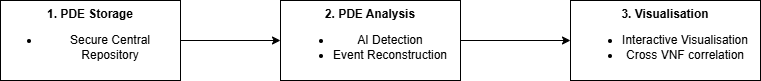

The diagram above was exported from draw.io. Its source (the exported page's mxGraphModel, read from the mxfile embedded in the PNG):
<mxGraphModel dx="786" dy="451" grid="1" gridSize="10" guides="1" tooltips="1" connect="1" arrows="1" fold="1" page="1" pageScale="1" pageWidth="850" pageHeight="1100" math="0" shadow="0">
  <root>
    <mxCell id="0" />
    <mxCell id="1" parent="0" />
    <mxCell id="ErhzBg-N7pyDwzTK_vqG-5" style="edgeStyle=orthogonalEdgeStyle;rounded=0;orthogonalLoop=1;jettySize=auto;html=1;entryX=0;entryY=0.5;entryDx=0;entryDy=0;" edge="1" parent="1" source="ErhzBg-N7pyDwzTK_vqG-2" target="ErhzBg-N7pyDwzTK_vqG-3">
      <mxGeometry relative="1" as="geometry" />
    </mxCell>
    <mxCell id="ErhzBg-N7pyDwzTK_vqG-2" value="&lt;b&gt;1. PDE Storage&lt;/b&gt;&lt;div&gt;&lt;ul&gt;&lt;li&gt;Secure Central Repository&lt;/li&gt;&lt;/ul&gt;&lt;/div&gt;" style="rounded=0;whiteSpace=wrap;html=1;" vertex="1" parent="1">
      <mxGeometry x="30" y="180" width="180" height="80" as="geometry" />
    </mxCell>
    <mxCell id="ErhzBg-N7pyDwzTK_vqG-6" style="edgeStyle=orthogonalEdgeStyle;rounded=0;orthogonalLoop=1;jettySize=auto;html=1;entryX=0;entryY=0.5;entryDx=0;entryDy=0;" edge="1" parent="1" source="ErhzBg-N7pyDwzTK_vqG-3" target="ErhzBg-N7pyDwzTK_vqG-4">
      <mxGeometry relative="1" as="geometry" />
    </mxCell>
    <mxCell id="ErhzBg-N7pyDwzTK_vqG-3" value="&lt;b&gt;2. PDE Analysis&lt;/b&gt;&lt;div&gt;&lt;ul&gt;&lt;li&gt;AI Detection&lt;/li&gt;&lt;li&gt;Event Reconstruction&lt;/li&gt;&lt;/ul&gt;&lt;/div&gt;" style="rounded=0;whiteSpace=wrap;html=1;" vertex="1" parent="1">
      <mxGeometry x="310" y="180" width="180" height="80" as="geometry" />
    </mxCell>
    <mxCell id="ErhzBg-N7pyDwzTK_vqG-4" value="&lt;b&gt;3. Visualisation&lt;/b&gt;&lt;div&gt;&lt;ul&gt;&lt;li&gt;Interactive Visualisation&lt;/li&gt;&lt;li&gt;Cross VNF correlation&lt;/li&gt;&lt;/ul&gt;&lt;/div&gt;" style="rounded=0;whiteSpace=wrap;html=1;align=center;" vertex="1" parent="1">
      <mxGeometry x="600" y="180" width="190" height="80" as="geometry" />
    </mxCell>
  </root>
</mxGraphModel>